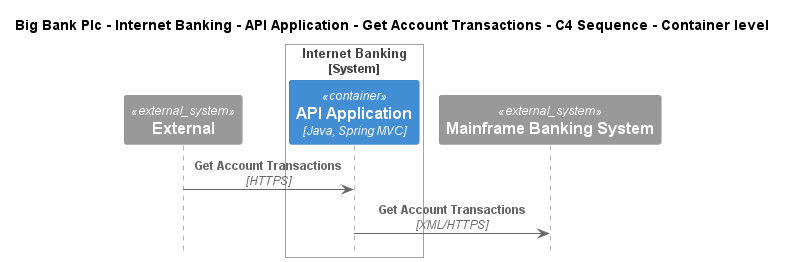

The diagram above was rendered by PlantUML. Its source (embedded in the PNG):
@startuml
!include ..\..\..\..\..\..\..\.c4s\C4_Sequence.puml

title Big Bank Plc - Internet Banking - API Application - Get Account Transactions - C4 Sequence - Container level

System_Ext(C4InterFlow.SoftwareSystems.ExternalSystem, "External", "")

System_Boundary(BigBankPlc.SoftwareSystems.InternetBanking, "Internet Banking")
    Container(BigBankPlc.SoftwareSystems.InternetBanking.Containers.APIApplication, "API Application", "Java, Spring MVC", "Provides Internet banking functionality via API")
Boundary_End()
System_Ext(BigBankPlc.SoftwareSystems.MainframeBankingSystem, "Mainframe Banking System", "Stores all of the core banking information about customers, accounts, transactions, etc.")

Rel(C4InterFlow.SoftwareSystems.ExternalSystem, BigBankPlc.SoftwareSystems.InternetBanking.Containers.APIApplication, "Get Account Transactions", "HTTPS")
Rel(BigBankPlc.SoftwareSystems.InternetBanking.Containers.APIApplication, BigBankPlc.SoftwareSystems.MainframeBankingSystem, "Get Account Transactions", "XML/HTTPS")


@enduml